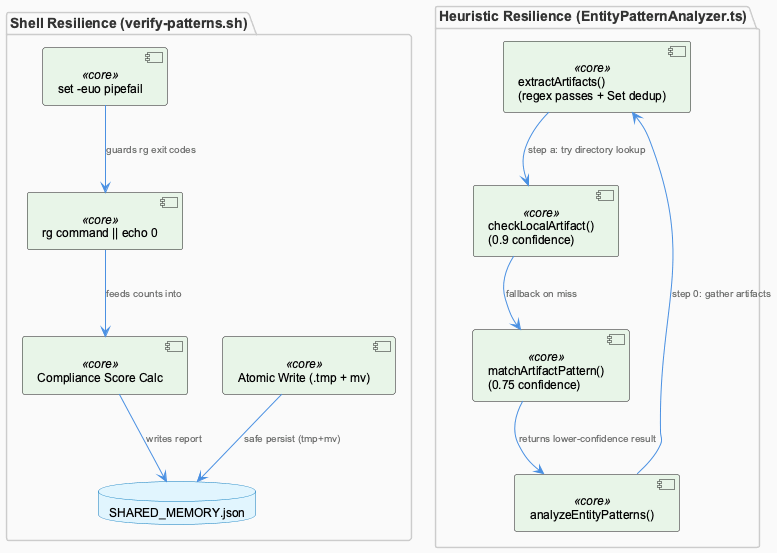

The diagram above was rendered by PlantUML. Its source (embedded in the PNG):
@startuml
!include /Users/Q284340/Agentic/coding/docs/puml/_standard-style.puml

package "Shell Resilience (verify-patterns.sh)" {
  component "set -euo pipefail" as strict <<core>>
  component "rg command || echo 0" as fallback <<core>>
  component "Compliance Score Calc" as score <<core>>
  component "Atomic Write (.tmp + mv)" as atomicwrite <<core>>
  database "SHARED_MEMORY.json" as sharedmem
}

package "Heuristic Resilience (EntityPatternAnalyzer.ts)" {
  component "extractArtifacts()\n(regex passes + Set dedup)" as extract <<core>>
  component "checkLocalArtifact()\n(0.9 confidence)" as localcheck <<core>>
  component "matchArtifactPattern()\n(0.75 confidence)" as patternmatch <<core>>
  component "analyzeEntityPatterns()" as analyze <<core>>
}

strict --> fallback : "guards rg exit codes"
fallback --> score : "feeds counts into"
score --> sharedmem : "writes report"
atomicwrite --> sharedmem : "safe persist (tmp+mv)"

analyze --> extract : "step 0: gather artifacts"
extract --> localcheck : "step a: try directory lookup"
localcheck --> patternmatch : "fallback on miss"
patternmatch --> analyze : "returns lower-confidence result"

@enduml